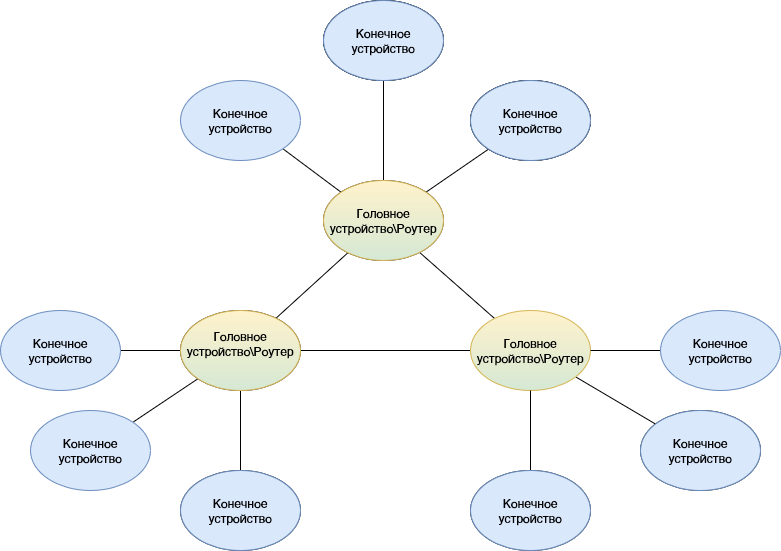

The diagram above was exported from draw.io. Its source (the exported page's mxGraphModel, read from the mxfile embedded in the PNG):
<mxGraphModel dx="1730" dy="893" grid="1" gridSize="10" guides="1" tooltips="1" connect="1" arrows="1" fold="1" page="1" pageScale="1" pageWidth="827" pageHeight="1169" math="0" shadow="0">
  <root>
    <mxCell id="0" />
    <mxCell id="1" parent="0" />
    <mxCell id="3pAGkE6Cnz1M6SncL5b0-53" style="edgeStyle=none;rounded=0;orthogonalLoop=1;jettySize=auto;html=1;endArrow=none;endFill=0;" edge="1" parent="1" source="3pAGkE6Cnz1M6SncL5b0-57" target="3pAGkE6Cnz1M6SncL5b0-63">
      <mxGeometry relative="1" as="geometry" />
    </mxCell>
    <mxCell id="3pAGkE6Cnz1M6SncL5b0-54" style="edgeStyle=none;rounded=0;orthogonalLoop=1;jettySize=auto;html=1;exitX=1;exitY=0;exitDx=0;exitDy=0;endArrow=none;endFill=0;" edge="1" parent="1" source="3pAGkE6Cnz1M6SncL5b0-57" target="3pAGkE6Cnz1M6SncL5b0-75">
      <mxGeometry relative="1" as="geometry" />
    </mxCell>
    <mxCell id="3pAGkE6Cnz1M6SncL5b0-55" style="edgeStyle=none;rounded=0;orthogonalLoop=1;jettySize=auto;html=1;exitX=0.5;exitY=0;exitDx=0;exitDy=0;entryX=0.5;entryY=1;entryDx=0;entryDy=0;endArrow=none;endFill=0;" edge="1" parent="1" source="3pAGkE6Cnz1M6SncL5b0-57" target="3pAGkE6Cnz1M6SncL5b0-76">
      <mxGeometry relative="1" as="geometry" />
    </mxCell>
    <mxCell id="3pAGkE6Cnz1M6SncL5b0-56" style="edgeStyle=none;rounded=0;orthogonalLoop=1;jettySize=auto;html=1;exitX=0;exitY=0;exitDx=0;exitDy=0;entryX=1;entryY=1;entryDx=0;entryDy=0;endArrow=none;endFill=0;" edge="1" parent="1" source="3pAGkE6Cnz1M6SncL5b0-57" target="3pAGkE6Cnz1M6SncL5b0-74">
      <mxGeometry relative="1" as="geometry" />
    </mxCell>
    <mxCell id="3pAGkE6Cnz1M6SncL5b0-57" value="Головное устройство\Роутер" style="ellipse;whiteSpace=wrap;html=1;" vertex="1" parent="1">
      <mxGeometry x="923" y="990" width="120" height="80" as="geometry" />
    </mxCell>
    <mxCell id="3pAGkE6Cnz1M6SncL5b0-58" style="rounded=0;orthogonalLoop=1;jettySize=auto;html=1;endArrow=none;endFill=0;" edge="1" parent="1" source="3pAGkE6Cnz1M6SncL5b0-63" target="3pAGkE6Cnz1M6SncL5b0-67">
      <mxGeometry relative="1" as="geometry" />
    </mxCell>
    <mxCell id="3pAGkE6Cnz1M6SncL5b0-59" style="rounded=0;orthogonalLoop=1;jettySize=auto;html=1;endArrow=none;endFill=0;" edge="1" parent="1" source="3pAGkE6Cnz1M6SncL5b0-63" target="3pAGkE6Cnz1M6SncL5b0-66">
      <mxGeometry relative="1" as="geometry" />
    </mxCell>
    <mxCell id="3pAGkE6Cnz1M6SncL5b0-60" style="rounded=0;orthogonalLoop=1;jettySize=auto;html=1;endArrow=none;endFill=0;" edge="1" parent="1" source="3pAGkE6Cnz1M6SncL5b0-63" target="3pAGkE6Cnz1M6SncL5b0-65">
      <mxGeometry relative="1" as="geometry" />
    </mxCell>
    <mxCell id="3pAGkE6Cnz1M6SncL5b0-61" style="rounded=0;orthogonalLoop=1;jettySize=auto;html=1;endArrow=none;endFill=0;" edge="1" parent="1" source="3pAGkE6Cnz1M6SncL5b0-69" target="3pAGkE6Cnz1M6SncL5b0-64">
      <mxGeometry relative="1" as="geometry" />
    </mxCell>
    <mxCell id="3pAGkE6Cnz1M6SncL5b0-62" style="edgeStyle=none;rounded=0;orthogonalLoop=1;jettySize=auto;html=1;exitX=1;exitY=0.5;exitDx=0;exitDy=0;entryX=0;entryY=0.5;entryDx=0;entryDy=0;endArrow=none;endFill=0;" edge="1" parent="1" source="3pAGkE6Cnz1M6SncL5b0-63" target="3pAGkE6Cnz1M6SncL5b0-69">
      <mxGeometry relative="1" as="geometry" />
    </mxCell>
    <mxCell id="3pAGkE6Cnz1M6SncL5b0-63" value="&#10;Головное устройство\Роутер&#10;&#10;" style="ellipse;whiteSpace=wrap;html=1;" vertex="1" parent="1">
      <mxGeometry x="780" y="1120" width="120" height="80" as="geometry" />
    </mxCell>
    <mxCell id="3pAGkE6Cnz1M6SncL5b0-64" value="Док станция" style="ellipse;whiteSpace=wrap;html=1;" vertex="1" parent="1">
      <mxGeometry x="1240" y="1220" width="120" height="80" as="geometry" />
    </mxCell>
    <mxCell id="3pAGkE6Cnz1M6SncL5b0-65" value="Жалюзи" style="ellipse;whiteSpace=wrap;html=1;" vertex="1" parent="1">
      <mxGeometry x="780" y="1280" width="120" height="80" as="geometry" />
    </mxCell>
    <mxCell id="3pAGkE6Cnz1M6SncL5b0-66" value="Конечное устройство" style="ellipse;whiteSpace=wrap;html=1;fillColor=#dae8fc;strokeColor=#6c8ebf;" vertex="1" parent="1">
      <mxGeometry x="630" y="1220" width="120" height="80" as="geometry" />
    </mxCell>
    <mxCell id="3pAGkE6Cnz1M6SncL5b0-67" value="Конечное устройство" style="ellipse;whiteSpace=wrap;html=1;fillColor=#dae8fc;strokeColor=#6c8ebf;" vertex="1" parent="1">
      <mxGeometry x="600" y="1120" width="120" height="80" as="geometry" />
    </mxCell>
    <mxCell id="3pAGkE6Cnz1M6SncL5b0-68" style="rounded=0;orthogonalLoop=1;jettySize=auto;html=1;endArrow=none;endFill=0;" edge="1" parent="1" source="3pAGkE6Cnz1M6SncL5b0-69" target="3pAGkE6Cnz1M6SncL5b0-57">
      <mxGeometry relative="1" as="geometry" />
    </mxCell>
    <mxCell id="3pAGkE6Cnz1M6SncL5b0-69" value="Головное устройство\Роутер" style="ellipse;whiteSpace=wrap;html=1;fillColor=#fff2cc;strokeColor=#d6b656;gradientColor=#D5E8D4;" vertex="1" parent="1">
      <mxGeometry x="1070" y="1120" width="120" height="80" as="geometry" />
    </mxCell>
    <mxCell id="3pAGkE6Cnz1M6SncL5b0-70" style="rounded=0;orthogonalLoop=1;jettySize=auto;html=1;endArrow=none;endFill=0;" edge="1" parent="1" source="3pAGkE6Cnz1M6SncL5b0-71" target="3pAGkE6Cnz1M6SncL5b0-69">
      <mxGeometry relative="1" as="geometry" />
    </mxCell>
    <mxCell id="3pAGkE6Cnz1M6SncL5b0-71" value="Музыкальная установка" style="ellipse;whiteSpace=wrap;html=1;" vertex="1" parent="1">
      <mxGeometry x="1070" y="1280" width="120" height="80" as="geometry" />
    </mxCell>
    <mxCell id="3pAGkE6Cnz1M6SncL5b0-72" value="" style="edgeStyle=none;rounded=0;orthogonalLoop=1;jettySize=auto;html=1;endArrow=none;endFill=0;" edge="1" parent="1" source="3pAGkE6Cnz1M6SncL5b0-73" target="3pAGkE6Cnz1M6SncL5b0-69">
      <mxGeometry relative="1" as="geometry" />
    </mxCell>
    <mxCell id="3pAGkE6Cnz1M6SncL5b0-73" value="Конечное устройство" style="ellipse;whiteSpace=wrap;html=1;fillColor=#dae8fc;strokeColor=#6c8ebf;" vertex="1" parent="1">
      <mxGeometry x="1260" y="1120" width="120" height="80" as="geometry" />
    </mxCell>
    <mxCell id="3pAGkE6Cnz1M6SncL5b0-74" value="Конечное устройство" style="ellipse;whiteSpace=wrap;html=1;fillColor=#dae8fc;strokeColor=#6c8ebf;" vertex="1" parent="1">
      <mxGeometry x="780" y="890" width="120" height="80" as="geometry" />
    </mxCell>
    <mxCell id="3pAGkE6Cnz1M6SncL5b0-75" value="Система отопления&amp;nbsp;" style="ellipse;whiteSpace=wrap;html=1;" vertex="1" parent="1">
      <mxGeometry x="1070" y="890" width="120" height="80" as="geometry" />
    </mxCell>
    <mxCell id="3pAGkE6Cnz1M6SncL5b0-76" value="Система безопасности" style="ellipse;whiteSpace=wrap;html=1;" vertex="1" parent="1">
      <mxGeometry x="923" y="810" width="120" height="80" as="geometry" />
    </mxCell>
    <mxCell id="3pAGkE6Cnz1M6SncL5b0-77" value="Система безопасности" style="ellipse;whiteSpace=wrap;html=1;" vertex="1" parent="1">
      <mxGeometry x="923" y="810" width="120" height="80" as="geometry" />
    </mxCell>
    <mxCell id="3pAGkE6Cnz1M6SncL5b0-78" value="Система отопления&amp;nbsp;" style="ellipse;whiteSpace=wrap;html=1;" vertex="1" parent="1">
      <mxGeometry x="1070" y="890" width="120" height="80" as="geometry" />
    </mxCell>
    <mxCell id="3pAGkE6Cnz1M6SncL5b0-79" value="Конечное устройство" style="ellipse;whiteSpace=wrap;html=1;fillColor=#dae8fc;strokeColor=#6c8ebf;" vertex="1" parent="1">
      <mxGeometry x="923" y="810" width="120" height="80" as="geometry" />
    </mxCell>
    <mxCell id="3pAGkE6Cnz1M6SncL5b0-80" value="Конечное устройство" style="ellipse;whiteSpace=wrap;html=1;fillColor=#dae8fc;strokeColor=#6c8ebf;" vertex="1" parent="1">
      <mxGeometry x="1070" y="890" width="120" height="80" as="geometry" />
    </mxCell>
    <mxCell id="3pAGkE6Cnz1M6SncL5b0-81" value="Конечное устройство" style="ellipse;whiteSpace=wrap;html=1;fillColor=#dae8fc;strokeColor=#6c8ebf;" vertex="1" parent="1">
      <mxGeometry x="1240" y="1220" width="120" height="80" as="geometry" />
    </mxCell>
    <mxCell id="3pAGkE6Cnz1M6SncL5b0-82" value="Конечное устройство" style="ellipse;whiteSpace=wrap;html=1;fillColor=#dae8fc;strokeColor=#6c8ebf;" vertex="1" parent="1">
      <mxGeometry x="1070" y="1280" width="120" height="80" as="geometry" />
    </mxCell>
    <mxCell id="3pAGkE6Cnz1M6SncL5b0-83" value="Конечное устройство" style="ellipse;whiteSpace=wrap;html=1;fillColor=#dae8fc;strokeColor=#6c8ebf;" vertex="1" parent="1">
      <mxGeometry x="780" y="1280" width="120" height="80" as="geometry" />
    </mxCell>
    <mxCell id="3pAGkE6Cnz1M6SncL5b0-84" value="&#10;Головное устройство\Роутер&#10;&#10;" style="ellipse;whiteSpace=wrap;html=1;fillColor=#fff2cc;strokeColor=#d6b656;gradientColor=#D5E8D4;" vertex="1" parent="1">
      <mxGeometry x="780" y="1120" width="120" height="80" as="geometry" />
    </mxCell>
    <mxCell id="3pAGkE6Cnz1M6SncL5b0-85" value="Головное устройство\Роутер" style="ellipse;whiteSpace=wrap;html=1;fillColor=#fff2cc;strokeColor=#d6b656;gradientColor=#D5E8D4;" vertex="1" parent="1">
      <mxGeometry x="923" y="990" width="120" height="80" as="geometry" />
    </mxCell>
  </root>
</mxGraphModel>